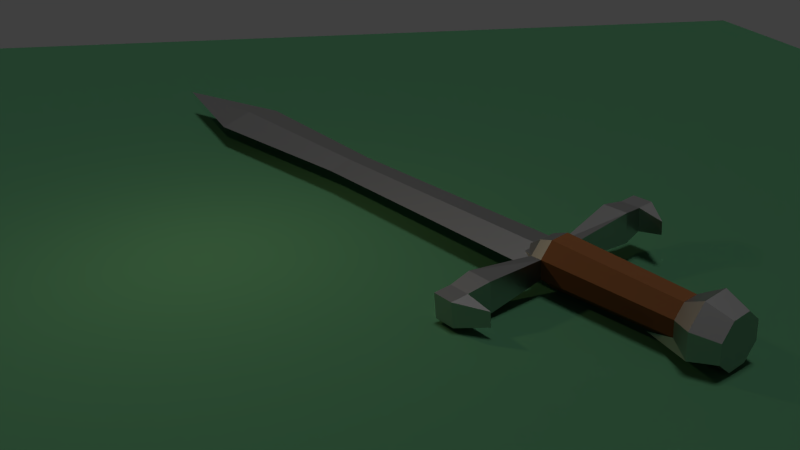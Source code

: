 # Source: day03.blend  (saved by Blender 2.72.0; exported with 4.5.12 LTS)
import bpy
from mathutils import Matrix  # noqa: F401  (used for matrix-valued properties, if any)

bpy.ops.wm.read_factory_settings(use_empty=True)
scene = bpy.context.scene
scene.name = 'Scene'

# ---- collections
col_collection_1 = bpy.data.collections.new('Collection 1'); scene.collection.children.link(col_collection_1)

# ---- materials (node trees are filled in below, after node groups)
mat_wood = bpy.data.materials.new('wood')
mat_wood.alpha_threshold = 0.0
mat_wood.diffuse_color = (0.04519, 0.1329, 0.06848, 1.0)
mat_wood.roughness = 0.5
mat_steel_001 = bpy.data.materials.new('steel.001')
mat_steel_001.alpha_threshold = 0.0
mat_steel_001.roughness = 0.5
mat_manche = bpy.data.materials.new('manche')
mat_manche.alpha_threshold = 0.0
mat_manche.diffuse_color = (0.1274, 0.05127, 0.02029, 1.0)
mat_manche.roughness = 0.5

# ---- material node trees
mat_wood.use_nodes = True; mat_wood.node_tree.nodes.clear()
_N = mat_wood.node_tree.nodes; _L = mat_wood.node_tree.links
n0 = _N.new('ShaderNodeOutputMaterial'); n0.name = 'Material Output'; n0.location = (300, 300)
n1 = _N.new('ShaderNodeBsdfDiffuse'); n1.name = 'Diffuse BSDF'; n1.location = (10, 300)
n1.inputs[0].default_value = (0.04447, 0.1329, 0.06813, 1.0)
_L.new(n1.outputs[0], n0.inputs[0])
n0.is_active_output = True
mat_steel_001.use_nodes = True; mat_steel_001.node_tree.nodes.clear()
_N = mat_steel_001.node_tree.nodes; _L = mat_steel_001.node_tree.links
n0 = _N.new('ShaderNodeOutputMaterial'); n0.name = 'Material Output'; n0.location = (300, 300)
n1 = _N.new('ShaderNodeBsdfAnisotropic'); n1.name = 'Glossy BSDF'; n1.location = (100, 300)
n1.distribution = 'GGX'
n1.inputs[0].default_value = (0.4869, 0.4869, 0.4869, 1.0)
n1.inputs[1].default_value = 0.3416
_L.new(n1.outputs[0], n0.inputs[0])
n0.is_active_output = True
mat_manche.use_nodes = True; mat_manche.node_tree.nodes.clear()
_N = mat_manche.node_tree.nodes; _L = mat_manche.node_tree.links
n0 = _N.new('ShaderNodeOutputMaterial'); n0.name = 'Material Output'; n0.location = (300, 300)
n1 = _N.new('ShaderNodeBsdfDiffuse'); n1.name = 'Diffuse BSDF'; n1.location = (10, 300)
n1.inputs[0].default_value = (0.1282, 0.05074, 0.01997, 1.0)
_L.new(n1.outputs[0], n0.inputs[0])
n0.is_active_output = True

# ---- world
world_world = bpy.data.worlds.new('World'); scene.world = world_world
world_world.color = (0.05088, 0.05088, 0.05088)
world_world.use_sun_shadow = False
world_world.sun_shadow_jitter_overblur = 0.0
world_world.cycles.sampling_method = 'MANUAL'
world_world.cycles.sample_map_resolution = 256

# ---- cameras
cam_camera = bpy.data.cameras.new('Camera')
cam_camera.clip_end = 100.0
cam_camera.lens = 35.0
cam_camera.sensor_width = 32.0
cam_camera.sensor_height = 18.0
cam_camera.ortho_scale = 7.314
cam_camera.dof.focus_distance = 0.0

# ---- lights
light_sun = bpy.data.lights.new('Sun', 'SUN')
light_sun.transmission_factor = 0.0
light_sun.angle = 0.1993
light_sun.energy = 1.0
light_sun.shadow_buffer_clip_start = 0.5
light_sun.shadow_soft_size = 0.1
light_sun.shadow_cascade_max_distance = 1000.0
light_sun.cycles.use_multiple_importance_sampling = False
light_point = bpy.data.lights.new('Point', 'POINT')
light_point.color = (1.0, 0.8717, 0.3436)
light_point.transmission_factor = 0.0
light_point.energy = 145.7
light_point.shadow_buffer_clip_start = 0.5
light_point.shadow_soft_size = 0.1
light_point.shadow_maximum_resolution = 0.006
light_point.use_absolute_resolution = True
light_point.cycles.use_multiple_importance_sampling = False
light_lamp = bpy.data.lights.new('Lamp', 'POINT')
light_lamp.color = (1.0, 0.7773, 0.4305)
light_lamp.transmission_factor = 0.0
light_lamp.cutoff_distance = 30.0
light_lamp.energy = 100.0
light_lamp.shadow_buffer_clip_start = 1.001
light_lamp.shadow_soft_size = 0.1
light_lamp.shadow_maximum_resolution = 0.006
light_lamp.use_absolute_resolution = True
light_lamp.cycles.use_multiple_importance_sampling = False

# ---- meshes
me_plane = bpy.data.meshes.new('Plane')
me_plane.from_pydata([(-1.0, -1.0, 0.0), (1.0, -1.0, 0.0), (-1.0, 1.0, 0.0), (1.0, 1.0, 0.0)], [], [(0, 1, 3, 2)])
me_plane.materials.append(mat_wood)
me_plane.use_remesh_preserve_volume = False
me_plane.use_remesh_preserve_attributes = False
me_plane.use_mirror_vertex_groups = False
me_plane.update()
me_cylinder = bpy.data.meshes.new('Cylinder')
me_cylinder.from_pydata([(5.122e-08, 0.7676, -0.7929), (-1.537e-09, 0.7938, 1.0), (0.5428, 0.5428, -0.7929), (0.5613, 0.5613, 1.0), (0.7676, -8.581e-08, -0.7929), (0.7938, -3.47e-08, 1.0), (0.5428, -0.5428, -0.7929), (0.5613, -0.5613, 1.0), (-1.204e-07, -0.7676, -0.7929), (-7.093e-08, -0.7938, 1.0), (-0.5428, -0.5428, -0.7929), (-0.5613, -0.5613, 1.0), (-0.7676, 6.141e-08, -0.7929), (-0.7938, 9.465e-09, 1.0), (-0.5428, 0.5428, -0.7929), (-0.5613, 0.5613, 1.0), (4.334e-08, 0.6243, 1.149), (0.4691, 0.43, 1.149), (0.6635, -0.03919, 1.149), (0.4691, -0.5083, 1.149), (-4.446e-08, -0.7027, 1.149), (-0.4691, -0.5083, 1.149), (-0.6635, -0.03919, 1.149), (-0.4691, 0.43, 1.149), (-3.224, 0.9211, 1.0), (-2.931, 1.628, 1.0), (-3.224, 0.9211, 1.216), (-2.931, 1.628, 1.216), (3.224, -0.9211, 1.0), (2.931, -1.628, 1.0), (3.224, -0.9211, 1.216), (2.931, -1.628, 1.216), (-3.737, 1.134, 1.0), (-3.444, 1.841, 1.0), (-3.737, 1.134, 1.216), (-3.444, 1.841, 1.216), (3.737, -1.134, 1.0), (3.444, -1.841, 1.0), (3.737, -1.134, 1.216), (3.444, -1.841, 1.216), (-3.224, 0.9211, 1.0), (-2.931, 1.628, 1.0), (-3.737, 1.134, 1.0), (-3.444, 1.841, 1.0), (-3.224, 0.9211, 1.0), (-2.931, 1.628, 1.0), (-3.737, 1.134, 1.0), (-3.444, 1.841, 1.0), (-3.16, 1.078, 0.7347), (-2.997, 1.472, 0.7347), (-3.163, 1.08, 0.7347), (-3.0, 1.473, 0.7347), (3.169, -1.061, 0.732), (2.991, -1.49, 0.732), (3.178, -1.065, 0.732), (3.001, -1.494, 0.732), (-0.001083, 0.08769, 1.379), (0.06277, 0.06124, 1.379), (0.2702, -0.06415, 1.379), (0.2365, -0.1455, 1.379), (-0.001083, -0.09292, 1.379), (-0.06494, -0.06647, 1.379), (-0.2787, 0.04362, 1.379), (-0.2406, 0.1355, 1.379), (3.299e-08, 1.048, -0.5633), (0.7411, 0.7411, -0.5633), (1.048, -8.801e-08, -0.5633), (0.7411, -0.7411, -0.5633), (-1.328e-07, -0.7346, -0.03108), (-0.7411, -0.7411, -0.5633), (-1.048, 5.663e-08, -0.5633), (-0.7411, 0.7411, -0.5633), (-2.652, 0.5649, 0.9689), (-2.652, 0.5649, 1.247), (-2.274, 1.476, 1.247), (-2.274, 1.476, 0.9689), (2.611, -0.5717, 0.9751), (2.611, -0.5717, 1.241), (2.25, -1.442, 1.241), (2.25, -1.442, 0.9751), (-0.08901, -0.2039, 1.178), (-0.8054, 0.3167, 1.178), (0.06927, 0.1782, 1.178), (0.7857, -0.3424, 1.178), (-0.009874, -0.01284, 8.483), (-0.009874, -0.01284, 8.483), (-0.009874, -0.01284, 8.483), (-0.009874, -0.01284, 8.483), (-0.1243, -0.2892, 6.678), (-1.16, 0.4637, 6.678), (0.1046, 0.2635, 6.678), (1.141, -0.4894, 6.678), (-0.7524, 0.2947, 4.307), (0.06399, 0.1655, 4.307), (0.7327, -0.3204, 4.307), (-0.08374, -0.1912, 4.307), (-0.386, -0.3868, 1.297), (2.206e-08, 0.64, -0.353), (0.4526, 0.4526, -0.353), (0.64, -6.959e-08, -0.353), (0.4526, -0.4526, -0.353), (-1.156e-07, -0.64, -0.353), (-0.4526, -0.4526, -0.353), (-0.64, 4.774e-08, -0.353), (-0.4526, 0.4526, -0.353)], [], [(97, 1, 3, 98), (98, 3, 5, 99), (99, 5, 7, 100), (100, 7, 9, 101), (101, 9, 11, 102), (102, 11, 13, 103), (1, 15, 23, 16), (104, 15, 1, 97), (103, 13, 15, 104), (0, 2, 4, 6, 8, 10, 12, 14), (16, 23, 63, 56), (72, 73, 26, 24), (13, 11, 21, 22), (11, 9, 20, 21), (9, 7, 19, 20), (76, 77, 30, 28), (5, 3, 17, 18), (3, 1, 16, 17), (24, 26, 34, 32), (74, 75, 25, 27), (73, 74, 27, 26), (75, 72, 24, 25), (28, 30, 38, 36), (78, 79, 29, 31), (77, 78, 31, 30), (79, 76, 28, 29), (33, 32, 34, 35), (27, 25, 33, 35), (26, 27, 35, 34), (33, 25, 41, 43), (37, 36, 38, 39), (31, 29, 37, 39), (30, 31, 39, 38), (37, 29, 53, 55), (43, 41, 45, 47), (24, 32, 42, 40), (32, 33, 43, 42), (25, 24, 40, 41), (47, 45, 49, 51), (40, 42, 46, 44), (42, 43, 47, 46), (41, 40, 44, 45), (49, 48, 50, 51), (44, 46, 50, 48), (46, 47, 51, 50), (45, 44, 48, 49), (53, 52, 54, 55), (28, 36, 54, 52), (36, 37, 55, 54), (29, 28, 52, 53), (57, 56, 63, 62, 61, 60, 59, 58), (23, 22, 62, 63), (22, 21, 96, 61, 62), (21, 20, 60, 61, 96), (20, 19, 59, 60), (19, 18, 58, 59), (18, 17, 57, 58), (17, 16, 56, 57), (0, 64, 65, 2), (2, 65, 66, 4), (4, 66, 67, 6), (6, 67, 68, 8), (8, 68, 69, 10), (10, 69, 70, 12), (14, 71, 64, 0), (12, 70, 71, 14), (13, 22, 73, 72), (23, 15, 75, 74), (22, 23, 74, 73), (15, 13, 72, 75), (5, 18, 77, 76), (19, 7, 79, 78), (18, 19, 78, 77), (7, 5, 76, 79), (95, 92, 81, 80), (92, 93, 82, 81), (93, 94, 83, 82), (94, 95, 80, 83), (80, 81, 82, 83), (87, 86, 85, 84), (84, 85, 89, 88), (85, 86, 90, 89), (86, 87, 91, 90), (87, 84, 88, 91), (88, 89, 92, 95), (89, 90, 93, 92), (90, 91, 94, 93), (91, 88, 95, 94), (64, 97, 98, 65), (65, 98, 99, 66), (66, 99, 100, 67), (67, 100, 101, 68), (68, 101, 102, 69), (69, 102, 103, 70), (71, 104, 97, 64), (70, 103, 104, 71)])
me_cylinder.polygons.foreach_set('material_index', [1, 1, 1, 1, 1, 1, 0, 1, 1, 0, 0, 0, 0, 0, 0, 0, 0, 0, 0, 0, 0, 0, 0, 0, 0, 0, 0, 0, 0, 0, 0, 0, 0, 0, 0, 0, 0, 0, 0, 0, 0, 0, 0, 0, 0, 0, 0, 0, 0, 0, 0, 0, 0, 0, 0, 0, 0, 0, 0, 0, 0, 0, 0, 0, 0, 0, 0, 0, 0, 0, 0, 0, 0, 0, 0, 0, 0, 0, 0, 0, 0, 0, 0, 0, 0, 0, 0, 0, 0, 0, 0, 0, 0, 0, 0, 0])
me_cylinder.materials.append(mat_steel_001)
me_cylinder.materials.append(mat_manche)
me_cylinder.use_remesh_preserve_volume = False
me_cylinder.use_remesh_preserve_attributes = False
me_cylinder.use_mirror_vertex_groups = False
me_cylinder.update()

# ---- objects
ob_sun = bpy.data.objects.new('Sun', light_sun)
ob_point = bpy.data.objects.new('Point', light_point)
ob_plane = bpy.data.objects.new('Plane', me_plane)
ob_sword = bpy.data.objects.new('sword', me_cylinder)
ob_lamp = bpy.data.objects.new('Lamp', light_lamp)
ob_camera = bpy.data.objects.new('Camera', cam_camera)

# ---- transforms, parenting, visibility, modifiers, constraints
ob_sun.location = (-23.51, -0.2638, 16.42)
ob_sun.lineart.crease_threshold = 0.0
ob_point.location = (12.65, -0.2638, 0.2025)
ob_point.lineart.crease_threshold = 0.0
ob_plane.location = (0.0, 0.0, 0.0)
ob_plane.scale = (9.673, 9.673, 9.673)
ob_plane.lineart.crease_threshold = 0.0
ob_sword.location = (-2.264, 3.617, 0.2869)
ob_sword.rotation_euler = (1.565, -0.2985, 0.5164)
ob_sword.scale = (0.3341, 0.3341, 1.021)
ob_sword.lineart.crease_threshold = 0.0
ob_lamp.location = (1.548, 1.531, 2.6)
ob_lamp.rotation_euler = (0.6503, 0.05522, 1.866)
ob_lamp.lock_rotations_4d = False
ob_lamp.empty_display_type = 'ARROWS'
ob_lamp.color = (0.0, 0.0, 0.0, 0.0)
ob_lamp.lineart.crease_threshold = 0.0
ob_camera.location = (0.6648, 9.649, 3.748)
ob_camera.rotation_euler = (1.165, 0.01106, 2.999)
ob_camera.lock_rotations_4d = False
ob_camera.empty_display_type = 'ARROWS'
ob_camera.color = (0.0, 0.0, 0.0, 0.0)
ob_camera.display_type = 'WIRE'
ob_camera.lineart.crease_threshold = 0.0

# ---- collection membership
col_collection_1.objects.link(ob_sun)
col_collection_1.objects.link(ob_point)
col_collection_1.objects.link(ob_plane)
col_collection_1.objects.link(ob_sword)
col_collection_1.objects.link(ob_lamp)
col_collection_1.objects.link(ob_camera)

# ---- scene / render settings (as saved in the file)
scene.camera = ob_camera
scene.frame_start = 1; scene.frame_end = 250; scene.frame_set(1)
scene.render.engine = 'CYCLES'
scene.render.resolution_percentage = 50
scene.render.dither_intensity = 0.0
scene.cycles.use_denoising = False
scene.cycles.samples = 10
scene.cycles.sampling_pattern = 'TABULATED_SOBOL'
scene.cycles.light_sampling_threshold = 0.0
scene.cycles.use_adaptive_sampling = False
scene.cycles.use_light_tree = False
scene.cycles.blur_glossy = 0.0
scene.cycles.pixel_filter_type = 'GAUSSIAN'
scene.cycles.sample_clamp_indirect = 0.0
scene.view_settings.view_transform = 'Standard'
bpy.context.view_layer.update()
